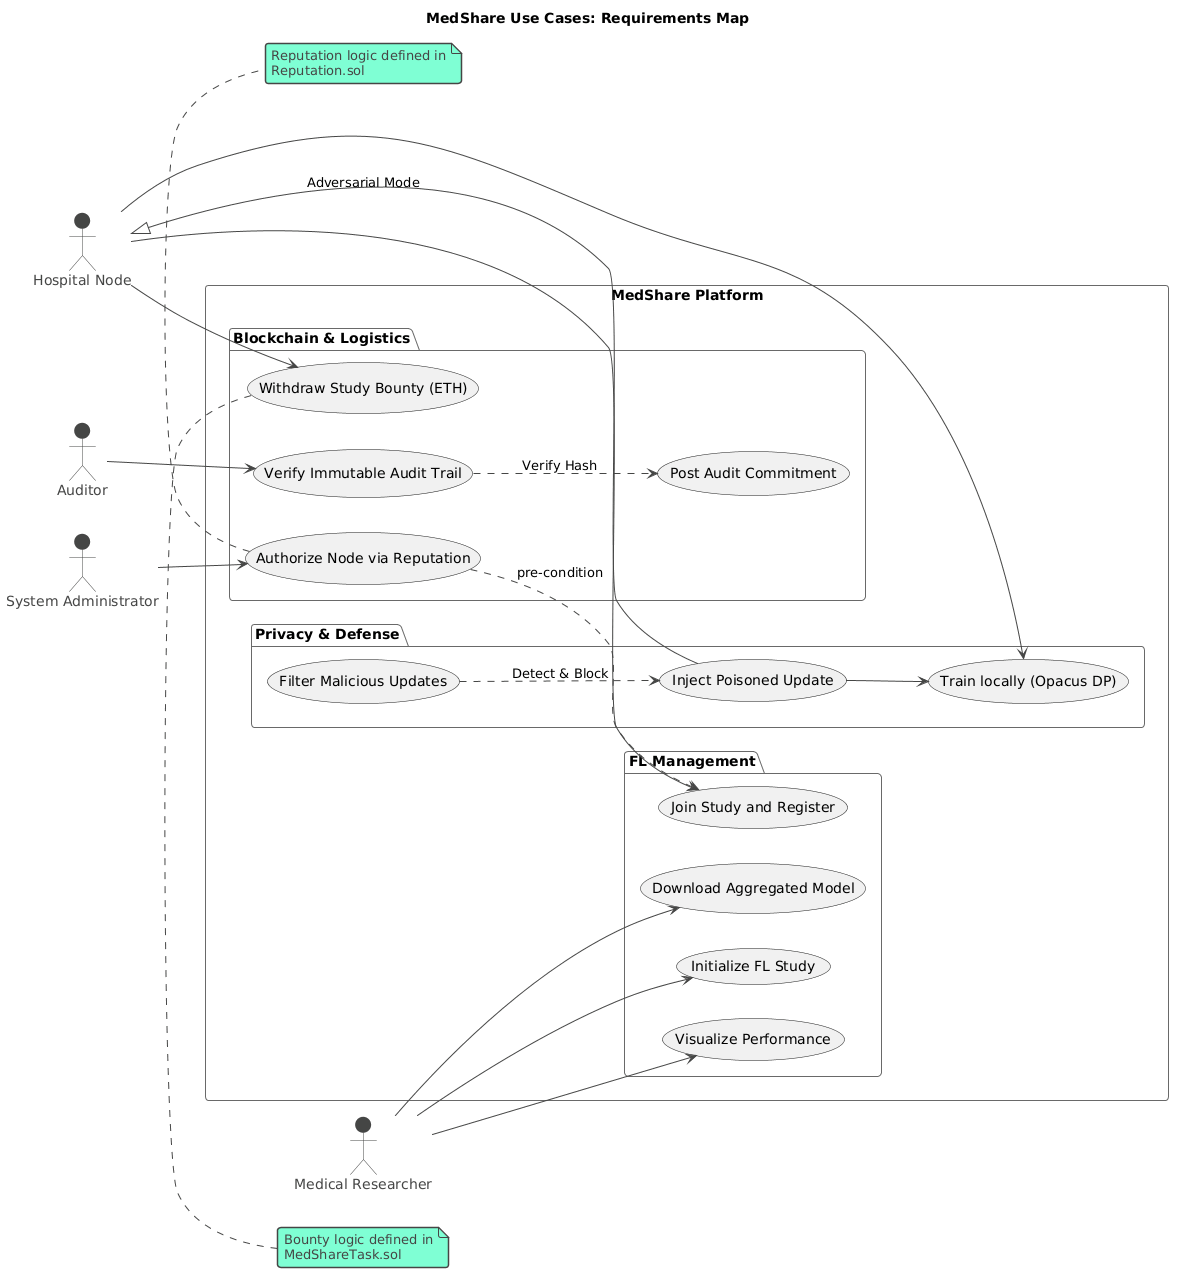

The diagram above was rendered by PlantUML. Its source (embedded in the PNG):
@startuml
!theme vibrant
title MedShare Use Cases: Requirements Map

left to right direction
actor "Medical Researcher" as RESEARCHER
actor "Hospital Node" as HOSPITAL
actor "System Administrator" as ADMIN
actor "Auditor" as AUDITOR

rectangle "MedShare Platform" {
    package "FL Management" {
        usecase "Initialize FL Study" as U1
        usecase "Join Study and Register" as U2
        usecase "Visualize Performance" as VIZ
        usecase "Download Aggregated Model" as DOWN
    }
    
    package "Privacy & Defense" {
        usecase "Train locally (Opacus DP)" as U3
        usecase "Filter Malicious Updates" as U4
        usecase "Inject Poisoned Update" as POISON
    }
    
    package "Blockchain & Logistics" {
        usecase "Post Audit Commitment" as U5
        usecase "Verify Immutable Audit Trail" as U6
        usecase "Authorize Node via Reputation" as U7
        usecase "Withdraw Study Bounty (ETH)" as U8
    }
}

' Researcher Flow
RESEARCHER --> U1
RESEARCHER --> VIZ
RESEARCHER --> DOWN

' Hospital Flow
HOSPITAL --> U2
HOSPITAL --> U3
HOSPITAL --> U8

' Malicious variation
HOSPITAL <|-- POISON : "Adversarial Mode"
POISON --> U3
U4 ..> POISON : "Detect & Block"

' Admin Flow
ADMIN --> U7
U7 ..> U2 : "pre-condition"

' Auditor Flow
AUDITOR --> U6
U6 ..> U5 : "Verify Hash"

note top of U8
  Bounty logic defined in
  MedShareTask.sol
end note

note bottom of U7
  Reputation logic defined in
  Reputation.sol
end note
@enduml